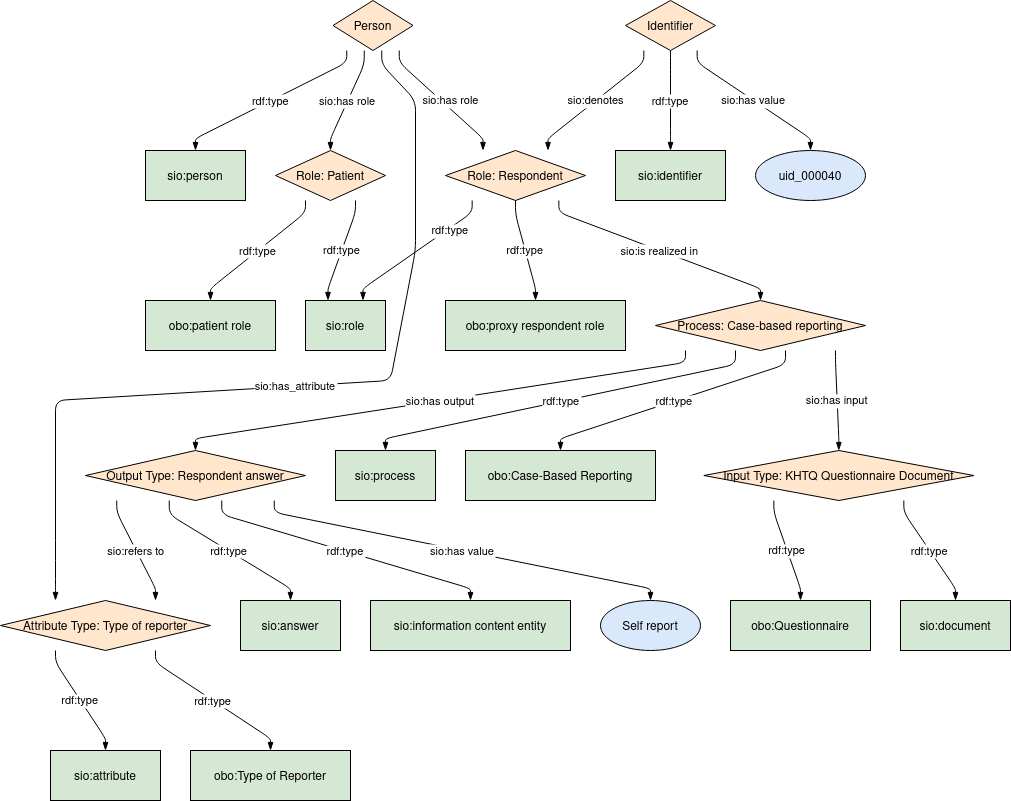

The diagram above was exported from draw.io. Its source (the exported page's mxGraphModel, read from the mxfile embedded in the PNG):
<mxGraphModel dx="1501" dy="470" grid="1" gridSize="10" guides="1" tooltips="1" connect="1" arrows="1" fold="1" page="1" pageScale="1" pageWidth="827" pageHeight="1169" math="0" shadow="0">
  <root>
    <mxCell id="0" />
    <mxCell id="1" parent="0" />
    <UserObject label="%name%" name="Output Type: Respondent answer" foaf_type="NA" sio_denotes="NA" sio_hasinput="NA" sio_isrealizedin="NA" sio_hasrole="NA" sio_hasvalue="NA" sio_hasoutput="http://w3id.org/bind/data/v1/example-rdf/respondent_process_" sio_has_quality="NA" sio_refersto="NA" placeholders="1" id="TsdtllM_AqHPWYYS9JIi-1">
      <mxCell style="shape=rhombus;fillColor=#FFE6CC;strokeColor=#000000;" vertex="1" parent="1">
        <mxGeometry x="85" y="450" width="220" height="50" as="geometry" />
      </mxCell>
    </UserObject>
    <UserObject label="%name%" name="sio:answer" foaf_type="http://w3id.org/bind/data/v1/example-rdf/respondent_output_" sio_denotes="NA" sio_hasinput="NA" sio_isrealizedin="NA" sio_hasrole="NA" sio_hasvalue="NA" sio_hasoutput="NA" sio_has_quality="NA" sio_refersto="NA" placeholders="1" id="TsdtllM_AqHPWYYS9JIi-2">
      <mxCell style="shape=rounded;fillColor=#d5e8d4;strokeColor=#000000;" vertex="1" parent="1">
        <mxGeometry x="240" y="600" width="100" height="50" as="geometry" />
      </mxCell>
    </UserObject>
    <UserObject label="%name%" name="Person" foaf_type="NA" sio_denotes="NA" sio_hasinput="NA" sio_isrealizedin="NA" sio_hasrole="NA" sio_hasvalue="NA" sio_hasoutput="NA" sio_has_quality="NA" sio_refersto="NA" placeholders="1" id="TsdtllM_AqHPWYYS9JIi-3">
      <mxCell style="shape=rhombus;fillColor=#FFE6CC;strokeColor=#000000;" vertex="1" parent="1">
        <mxGeometry x="332.5" width="80" height="50" as="geometry" />
      </mxCell>
    </UserObject>
    <UserObject label="%name%" name="sio:person" foaf_type="http://w3id.org/bind/data/v1/example-rdf/person_" sio_denotes="NA" sio_hasinput="NA" sio_isrealizedin="NA" sio_hasrole="NA" sio_hasvalue="NA" sio_hasoutput="NA" sio_has_quality="NA" sio_refersto="NA" placeholders="1" id="TsdtllM_AqHPWYYS9JIi-4">
      <mxCell style="shape=rounded;fillColor=#d5e8d4;strokeColor=#000000;" vertex="1" parent="1">
        <mxGeometry x="145" y="150" width="100" height="50" as="geometry" />
      </mxCell>
    </UserObject>
    <UserObject label="%name%" name="Process: Case-based reporting" foaf_type="NA" sio_denotes="NA" sio_hasinput="NA" sio_isrealizedin="http://w3id.org/bind/data/v1/example-rdf/respondent_role_" sio_hasrole="NA" sio_hasvalue="NA" sio_hasoutput="NA" sio_has_quality="NA" sio_refersto="NA" placeholders="1" id="TsdtllM_AqHPWYYS9JIi-5">
      <mxCell style="shape=rhombus;fillColor=#FFE6CC;strokeColor=#000000;" vertex="1" parent="1">
        <mxGeometry x="655" y="300" width="210" height="50" as="geometry" />
      </mxCell>
    </UserObject>
    <UserObject label="%name%" name="sio:process" foaf_type="http://w3id.org/bind/data/v1/example-rdf/respondent_process_" sio_denotes="NA" sio_hasinput="NA" sio_isrealizedin="NA" sio_hasrole="NA" sio_hasvalue="NA" sio_hasoutput="NA" sio_has_quality="NA" sio_refersto="NA" placeholders="1" id="TsdtllM_AqHPWYYS9JIi-6">
      <mxCell style="shape=rounded;fillColor=#d5e8d4;strokeColor=#000000;" vertex="1" parent="1">
        <mxGeometry x="335" y="450" width="100" height="50" as="geometry" />
      </mxCell>
    </UserObject>
    <UserObject label="%name%" name="Identifier" foaf_type="NA" sio_denotes="NA" sio_hasinput="NA" sio_isrealizedin="NA" sio_hasrole="NA" sio_hasvalue="NA" sio_hasoutput="NA" sio_has_quality="NA" sio_refersto="NA" placeholders="1" id="TsdtllM_AqHPWYYS9JIi-7">
      <mxCell style="shape=rhombus;fillColor=#FFE6CC;strokeColor=#000000;" vertex="1" parent="1">
        <mxGeometry x="625" width="90" height="50" as="geometry" />
      </mxCell>
    </UserObject>
    <UserObject label="%name%" name="Role: Respondent" foaf_type="NA" sio_denotes="http://w3id.org/bind/data/v1/example-rdf/identifier_" sio_hasinput="NA" sio_isrealizedin="NA" sio_hasrole="http://w3id.org/bind/data/v1/example-rdf/person_" sio_hasvalue="NA" sio_hasoutput="NA" sio_has_quality="NA" sio_refersto="NA" placeholders="1" id="TsdtllM_AqHPWYYS9JIi-8">
      <mxCell style="shape=rhombus;fillColor=#FFE6CC;strokeColor=#000000;" vertex="1" parent="1">
        <mxGeometry x="445" y="150" width="140" height="50" as="geometry" />
      </mxCell>
    </UserObject>
    <UserObject label="%name%" name="Attribute Type: Type of reporter" foaf_type="NA" sio_denotes="NA" sio_hasinput="NA" sio_isrealizedin="NA" sio_hasrole="NA" sio_hasvalue="NA" sio_hasoutput="NA" sio_has_quality="http://w3id.org/bind/data/v1/example-rdf/person_" sio_refersto="http://w3id.org/bind/data/v1/example-rdf/respondent_output_" placeholders="1" id="TsdtllM_AqHPWYYS9JIi-9">
      <mxCell style="shape=rhombus;fillColor=#FFE6CC;strokeColor=#000000;" vertex="1" parent="1">
        <mxGeometry y="600" width="210" height="50" as="geometry" />
      </mxCell>
    </UserObject>
    <UserObject label="%name%" name="sio:attribute" foaf_type="http://w3id.org/bind/data/v1/example-rdf/respondent_attribute_" sio_denotes="NA" sio_hasinput="NA" sio_isrealizedin="NA" sio_hasrole="NA" sio_hasvalue="NA" sio_hasoutput="NA" sio_has_quality="NA" sio_refersto="NA" placeholders="1" id="TsdtllM_AqHPWYYS9JIi-10">
      <mxCell style="shape=rounded;fillColor=#d5e8d4;strokeColor=#000000;" vertex="1" parent="1">
        <mxGeometry x="50" y="750" width="110" height="50" as="geometry" />
      </mxCell>
    </UserObject>
    <UserObject label="%name%" name="obo:Type of Reporter" foaf_type="http://w3id.org/bind/data/v1/example-rdf/respondent_attribute_" sio_denotes="NA" sio_hasinput="NA" sio_isrealizedin="NA" sio_hasrole="NA" sio_hasvalue="NA" sio_hasoutput="NA" sio_has_quality="NA" sio_refersto="NA" placeholders="1" id="TsdtllM_AqHPWYYS9JIi-11">
      <mxCell style="shape=rounded;fillColor=#d5e8d4;strokeColor=#000000;" vertex="1" parent="1">
        <mxGeometry x="190" y="750" width="160" height="50" as="geometry" />
      </mxCell>
    </UserObject>
    <UserObject label="%name%" name="Input Type: KHTQ Questionnaire Document" foaf_type="NA" sio_denotes="NA" sio_hasinput="http://w3id.org/bind/data/v1/example-rdf/respondent_process_" sio_isrealizedin="NA" sio_hasrole="NA" sio_hasvalue="NA" sio_hasoutput="NA" sio_has_quality="NA" sio_refersto="NA" placeholders="1" id="TsdtllM_AqHPWYYS9JIi-12">
      <mxCell style="shape=rhombus;fillColor=#FFE6CC;strokeColor=#000000;" vertex="1" parent="1">
        <mxGeometry x="703.3333333333334" y="450" width="270" height="50" as="geometry" />
      </mxCell>
    </UserObject>
    <UserObject label="%name%" name="obo:proxy respondent role" foaf_type="http://w3id.org/bind/data/v1/example-rdf/respondent_role_" sio_denotes="NA" sio_hasinput="NA" sio_isrealizedin="NA" sio_hasrole="NA" sio_hasvalue="NA" sio_hasoutput="NA" sio_has_quality="NA" sio_refersto="NA" placeholders="1" id="TsdtllM_AqHPWYYS9JIi-13">
      <mxCell style="shape=rounded;fillColor=#d5e8d4;strokeColor=#000000;" vertex="1" parent="1">
        <mxGeometry x="445" y="300" width="180" height="50" as="geometry" />
      </mxCell>
    </UserObject>
    <UserObject label="%name%" name="Role: Patient" foaf_type="NA" sio_denotes="NA" sio_hasinput="NA" sio_isrealizedin="NA" sio_hasrole="http://w3id.org/bind/data/v1/example-rdf/person_" sio_hasvalue="NA" sio_hasoutput="NA" sio_has_quality="NA" sio_refersto="NA" placeholders="1" id="TsdtllM_AqHPWYYS9JIi-14">
      <mxCell style="shape=rhombus;fillColor=#FFE6CC;strokeColor=#000000;" vertex="1" parent="1">
        <mxGeometry x="275" y="150" width="110" height="50" as="geometry" />
      </mxCell>
    </UserObject>
    <UserObject label="%name%" name="uid_000040" foaf_type="NA" sio_denotes="NA" sio_hasinput="NA" sio_isrealizedin="NA" sio_hasrole="NA" sio_hasvalue="http://w3id.org/bind/data/v1/example-rdf/identifier_" sio_hasoutput="NA" sio_has_quality="NA" sio_refersto="NA" placeholders="1" id="TsdtllM_AqHPWYYS9JIi-15">
      <mxCell style="shape=ellipse;fillColor=#DAE8FC;strokeColor=#000000;" vertex="1" parent="1">
        <mxGeometry x="755" y="150" width="110" height="50" as="geometry" />
      </mxCell>
    </UserObject>
    <UserObject label="%name%" name="sio:information content entity" foaf_type="http://w3id.org/bind/data/v1/example-rdf/respondent_output_" sio_denotes="NA" sio_hasinput="NA" sio_isrealizedin="NA" sio_hasrole="NA" sio_hasvalue="NA" sio_hasoutput="NA" sio_has_quality="NA" sio_refersto="NA" placeholders="1" id="TsdtllM_AqHPWYYS9JIi-16">
      <mxCell style="shape=rounded;fillColor=#d5e8d4;strokeColor=#000000;" vertex="1" parent="1">
        <mxGeometry x="370" y="600" width="200" height="50" as="geometry" />
      </mxCell>
    </UserObject>
    <UserObject label="%name%" name="Self report" foaf_type="NA" sio_denotes="NA" sio_hasinput="NA" sio_isrealizedin="NA" sio_hasrole="NA" sio_hasvalue="http://w3id.org/bind/data/v1/example-rdf/respondent_output_" sio_hasoutput="NA" sio_has_quality="NA" sio_refersto="NA" placeholders="1" id="TsdtllM_AqHPWYYS9JIi-17">
      <mxCell style="shape=ellipse;fillColor=#DAE8FC;strokeColor=#000000;" vertex="1" parent="1">
        <mxGeometry x="600" y="600" width="100" height="50" as="geometry" />
      </mxCell>
    </UserObject>
    <UserObject label="%name%" name="sio:role" foaf_type="http://w3id.org/bind/data/v1/example-rdf/patient_role_,http://w3id.org/bind/data/v1/example-rdf/respondent_role_" sio_denotes="NA" sio_hasinput="NA" sio_isrealizedin="NA" sio_hasrole="NA" sio_hasvalue="NA" sio_hasoutput="NA" sio_has_quality="NA" sio_refersto="NA" placeholders="1" id="TsdtllM_AqHPWYYS9JIi-18">
      <mxCell style="shape=rounded;fillColor=#d5e8d4;strokeColor=#000000;" vertex="1" parent="1">
        <mxGeometry x="305" y="300" width="80" height="50" as="geometry" />
      </mxCell>
    </UserObject>
    <UserObject label="%name%" name="obo:Case-Based Reporting" foaf_type="http://w3id.org/bind/data/v1/example-rdf/respondent_process_" sio_denotes="NA" sio_hasinput="NA" sio_isrealizedin="NA" sio_hasrole="NA" sio_hasvalue="NA" sio_hasoutput="NA" sio_has_quality="NA" sio_refersto="NA" placeholders="1" id="TsdtllM_AqHPWYYS9JIi-19">
      <mxCell style="shape=rounded;fillColor=#d5e8d4;strokeColor=#000000;" vertex="1" parent="1">
        <mxGeometry x="465" y="450" width="190" height="50" as="geometry" />
      </mxCell>
    </UserObject>
    <UserObject label="%name%" name="obo:Questionnaire" foaf_type="http://w3id.org/bind/data/v1/example-rdf/test_input_" sio_denotes="NA" sio_hasinput="NA" sio_isrealizedin="NA" sio_hasrole="NA" sio_hasvalue="NA" sio_hasoutput="NA" sio_has_quality="NA" sio_refersto="NA" placeholders="1" id="TsdtllM_AqHPWYYS9JIi-20">
      <mxCell style="shape=rounded;fillColor=#d5e8d4;strokeColor=#000000;" vertex="1" parent="1">
        <mxGeometry x="730" y="600" width="140" height="50" as="geometry" />
      </mxCell>
    </UserObject>
    <UserObject label="%name%" name="obo:patient role" foaf_type="http://w3id.org/bind/data/v1/example-rdf/patient_role_" sio_denotes="NA" sio_hasinput="NA" sio_isrealizedin="NA" sio_hasrole="NA" sio_hasvalue="NA" sio_hasoutput="NA" sio_has_quality="NA" sio_refersto="NA" placeholders="1" id="TsdtllM_AqHPWYYS9JIi-21">
      <mxCell style="shape=rounded;fillColor=#d5e8d4;strokeColor=#000000;" vertex="1" parent="1">
        <mxGeometry x="145" y="300" width="130" height="50" as="geometry" />
      </mxCell>
    </UserObject>
    <UserObject label="%name%" name="sio:identifier" foaf_type="http://w3id.org/bind/data/v1/example-rdf/identifier_" sio_denotes="NA" sio_hasinput="NA" sio_isrealizedin="NA" sio_hasrole="NA" sio_hasvalue="NA" sio_hasoutput="NA" sio_has_quality="NA" sio_refersto="NA" placeholders="1" id="TsdtllM_AqHPWYYS9JIi-22">
      <mxCell style="shape=rounded;fillColor=#d5e8d4;strokeColor=#000000;" vertex="1" parent="1">
        <mxGeometry x="615" y="150" width="110" height="50" as="geometry" />
      </mxCell>
    </UserObject>
    <UserObject label="%name%" name="sio:document" foaf_type="http://w3id.org/bind/data/v1/example-rdf/test_input_" sio_denotes="NA" sio_hasinput="NA" sio_isrealizedin="NA" sio_hasrole="NA" sio_hasvalue="NA" sio_hasoutput="NA" sio_has_quality="NA" sio_refersto="NA" placeholders="1" id="TsdtllM_AqHPWYYS9JIi-23">
      <mxCell style="shape=rounded;fillColor=#d5e8d4;strokeColor=#000000;" vertex="1" parent="1">
        <mxGeometry x="900" y="600" width="110" height="50" as="geometry" />
      </mxCell>
    </UserObject>
    <mxCell id="TsdtllM_AqHPWYYS9JIi-24" value="rdf:type" style="curved=0;endArrow=blockThin;endFill=1;noEdgeStyle=1;orthogonal=1;" edge="1" parent="1" source="TsdtllM_AqHPWYYS9JIi-1" target="TsdtllM_AqHPWYYS9JIi-2">
      <mxGeometry relative="1" as="geometry">
        <Array as="points">
          <mxPoint x="168.75" y="514" />
          <mxPoint x="290" y="588" />
        </Array>
      </mxGeometry>
    </mxCell>
    <mxCell id="TsdtllM_AqHPWYYS9JIi-25" value="rdf:type" style="curved=0;endArrow=blockThin;endFill=1;noEdgeStyle=1;orthogonal=1;" edge="1" parent="1" source="TsdtllM_AqHPWYYS9JIi-3" target="TsdtllM_AqHPWYYS9JIi-4">
      <mxGeometry relative="1" as="geometry">
        <Array as="points">
          <mxPoint x="346.25" y="62" />
          <mxPoint x="195" y="138" />
        </Array>
      </mxGeometry>
    </mxCell>
    <mxCell id="TsdtllM_AqHPWYYS9JIi-26" value="rdf:type" style="curved=0;endArrow=blockThin;endFill=1;noEdgeStyle=1;orthogonal=1;" edge="1" parent="1" source="TsdtllM_AqHPWYYS9JIi-5" target="TsdtllM_AqHPWYYS9JIi-6">
      <mxGeometry relative="1" as="geometry">
        <Array as="points">
          <mxPoint x="735" y="364" />
          <mxPoint x="385" y="438" />
        </Array>
      </mxGeometry>
    </mxCell>
    <mxCell id="TsdtllM_AqHPWYYS9JIi-27" value="rdf:type" style="curved=0;endArrow=blockThin;endFill=1;noEdgeStyle=1;orthogonal=1;" edge="1" parent="1" source="TsdtllM_AqHPWYYS9JIi-9" target="TsdtllM_AqHPWYYS9JIi-10">
      <mxGeometry relative="1" as="geometry">
        <Array as="points">
          <mxPoint x="55" y="662" />
          <mxPoint x="105" y="738" />
        </Array>
      </mxGeometry>
    </mxCell>
    <mxCell id="TsdtllM_AqHPWYYS9JIi-28" value="rdf:type" style="curved=0;endArrow=blockThin;endFill=1;noEdgeStyle=1;orthogonal=1;" edge="1" parent="1" source="TsdtllM_AqHPWYYS9JIi-9" target="TsdtllM_AqHPWYYS9JIi-11">
      <mxGeometry relative="1" as="geometry">
        <Array as="points">
          <mxPoint x="155" y="662" />
          <mxPoint x="270" y="738" />
        </Array>
      </mxGeometry>
    </mxCell>
    <mxCell id="TsdtllM_AqHPWYYS9JIi-29" value="rdf:type" style="curved=0;endArrow=blockThin;endFill=1;noEdgeStyle=1;orthogonal=1;" edge="1" parent="1" source="TsdtllM_AqHPWYYS9JIi-8" target="TsdtllM_AqHPWYYS9JIi-13">
      <mxGeometry relative="1" as="geometry">
        <Array as="points">
          <mxPoint x="515" y="214" />
          <mxPoint x="535" y="288" />
        </Array>
      </mxGeometry>
    </mxCell>
    <mxCell id="TsdtllM_AqHPWYYS9JIi-30" value="rdf:type" style="curved=0;endArrow=blockThin;endFill=1;noEdgeStyle=1;orthogonal=1;" edge="1" parent="1" source="TsdtllM_AqHPWYYS9JIi-1" target="TsdtllM_AqHPWYYS9JIi-16">
      <mxGeometry relative="1" as="geometry">
        <Array as="points">
          <mxPoint x="221.25" y="514" />
          <mxPoint x="470" y="588" />
        </Array>
      </mxGeometry>
    </mxCell>
    <mxCell id="TsdtllM_AqHPWYYS9JIi-31" value="rdf:type" style="curved=0;endArrow=blockThin;endFill=1;noEdgeStyle=1;orthogonal=1;" edge="1" parent="1" source="TsdtllM_AqHPWYYS9JIi-14" target="TsdtllM_AqHPWYYS9JIi-18">
      <mxGeometry relative="1" as="geometry">
        <Array as="points">
          <mxPoint x="355" y="212" />
          <mxPoint x="327.5" y="288" />
        </Array>
      </mxGeometry>
    </mxCell>
    <mxCell id="TsdtllM_AqHPWYYS9JIi-32" value="rdf:type" style="curved=0;endArrow=blockThin;endFill=1;noEdgeStyle=1;orthogonal=1;" edge="1" parent="1" source="TsdtllM_AqHPWYYS9JIi-8" target="TsdtllM_AqHPWYYS9JIi-18">
      <mxGeometry x="-0.4897" y="2" relative="1" as="geometry">
        <Array as="points">
          <mxPoint x="471.6666666666667" y="212" />
          <mxPoint x="362.5" y="288" />
        </Array>
        <mxPoint as="offset" />
      </mxGeometry>
    </mxCell>
    <mxCell id="TsdtllM_AqHPWYYS9JIi-33" value="rdf:type" style="curved=0;endArrow=blockThin;endFill=1;noEdgeStyle=1;orthogonal=1;" edge="1" parent="1" source="TsdtllM_AqHPWYYS9JIi-5" target="TsdtllM_AqHPWYYS9JIi-19">
      <mxGeometry relative="1" as="geometry">
        <Array as="points">
          <mxPoint x="785" y="364" />
          <mxPoint x="560" y="438" />
        </Array>
      </mxGeometry>
    </mxCell>
    <mxCell id="TsdtllM_AqHPWYYS9JIi-34" value="rdf:type" style="curved=0;endArrow=blockThin;endFill=1;noEdgeStyle=1;orthogonal=1;" edge="1" parent="1" source="TsdtllM_AqHPWYYS9JIi-12" target="TsdtllM_AqHPWYYS9JIi-20">
      <mxGeometry relative="1" as="geometry">
        <Array as="points">
          <mxPoint x="773.3333333333334" y="512" />
          <mxPoint x="800" y="588" />
        </Array>
      </mxGeometry>
    </mxCell>
    <mxCell id="TsdtllM_AqHPWYYS9JIi-35" value="rdf:type" style="curved=0;endArrow=blockThin;endFill=1;noEdgeStyle=1;orthogonal=1;" edge="1" parent="1" source="TsdtllM_AqHPWYYS9JIi-14" target="TsdtllM_AqHPWYYS9JIi-21">
      <mxGeometry relative="1" as="geometry">
        <Array as="points">
          <mxPoint x="305" y="212" />
          <mxPoint x="210" y="288" />
        </Array>
      </mxGeometry>
    </mxCell>
    <mxCell id="TsdtllM_AqHPWYYS9JIi-36" value="rdf:type" style="curved=0;endArrow=blockThin;endFill=1;noEdgeStyle=1;orthogonal=1;" edge="1" parent="1" source="TsdtllM_AqHPWYYS9JIi-7" target="TsdtllM_AqHPWYYS9JIi-22">
      <mxGeometry relative="1" as="geometry">
        <Array as="points">
          <mxPoint x="670" y="64" />
          <mxPoint x="670" y="138" />
        </Array>
      </mxGeometry>
    </mxCell>
    <mxCell id="TsdtllM_AqHPWYYS9JIi-37" value="rdf:type" style="curved=0;endArrow=blockThin;endFill=1;noEdgeStyle=1;orthogonal=1;" edge="1" parent="1" source="TsdtllM_AqHPWYYS9JIi-12" target="TsdtllM_AqHPWYYS9JIi-23">
      <mxGeometry relative="1" as="geometry">
        <Array as="points">
          <mxPoint x="903.3333333333334" y="512" />
          <mxPoint x="955" y="588" />
        </Array>
      </mxGeometry>
    </mxCell>
    <mxCell id="TsdtllM_AqHPWYYS9JIi-38" value="sio:denotes" style="curved=0;endArrow=blockThin;endFill=1;noEdgeStyle=1;orthogonal=1;" edge="1" parent="1" source="TsdtllM_AqHPWYYS9JIi-7" target="TsdtllM_AqHPWYYS9JIi-8">
      <mxGeometry relative="1" as="geometry">
        <Array as="points">
          <mxPoint x="643.3333333333334" y="62" />
          <mxPoint x="547.5" y="138" />
        </Array>
      </mxGeometry>
    </mxCell>
    <mxCell id="TsdtllM_AqHPWYYS9JIi-39" value="sio:has input" style="curved=0;endArrow=blockThin;endFill=1;noEdgeStyle=1;orthogonal=1;" edge="1" parent="1" source="TsdtllM_AqHPWYYS9JIi-5" target="TsdtllM_AqHPWYYS9JIi-12">
      <mxGeometry relative="1" as="geometry">
        <Array as="points">
          <mxPoint x="835" y="362" />
          <mxPoint x="838.3333333333334" y="438" />
        </Array>
      </mxGeometry>
    </mxCell>
    <mxCell id="TsdtllM_AqHPWYYS9JIi-40" value="sio:is realized in" style="curved=0;endArrow=blockThin;endFill=1;noEdgeStyle=1;orthogonal=1;" edge="1" parent="1" source="TsdtllM_AqHPWYYS9JIi-8" target="TsdtllM_AqHPWYYS9JIi-5">
      <mxGeometry relative="1" as="geometry">
        <Array as="points">
          <mxPoint x="558.3333333333334" y="212" />
          <mxPoint x="760" y="288" />
        </Array>
      </mxGeometry>
    </mxCell>
    <mxCell id="TsdtllM_AqHPWYYS9JIi-41" value="sio:has role" style="curved=0;endArrow=blockThin;endFill=1;noEdgeStyle=1;orthogonal=1;" edge="1" parent="1" source="TsdtllM_AqHPWYYS9JIi-3" target="TsdtllM_AqHPWYYS9JIi-8">
      <mxGeometry x="0.1013" y="6" relative="1" as="geometry">
        <Array as="points">
          <mxPoint x="398.75" y="62" />
          <mxPoint x="482.5" y="138" />
        </Array>
        <mxPoint x="1" as="offset" />
      </mxGeometry>
    </mxCell>
    <mxCell id="TsdtllM_AqHPWYYS9JIi-42" value="sio:has role" style="curved=0;endArrow=blockThin;endFill=1;noEdgeStyle=1;orthogonal=1;" edge="1" parent="1" source="TsdtllM_AqHPWYYS9JIi-3" target="TsdtllM_AqHPWYYS9JIi-14">
      <mxGeometry relative="1" as="geometry">
        <Array as="points">
          <mxPoint x="363.75" y="64" />
          <mxPoint x="330" y="138" />
        </Array>
      </mxGeometry>
    </mxCell>
    <mxCell id="TsdtllM_AqHPWYYS9JIi-43" value="sio:has value" style="curved=0;endArrow=blockThin;endFill=1;noEdgeStyle=1;orthogonal=1;" edge="1" parent="1" source="TsdtllM_AqHPWYYS9JIi-7" target="TsdtllM_AqHPWYYS9JIi-15">
      <mxGeometry relative="1" as="geometry">
        <Array as="points">
          <mxPoint x="696.6666666666666" y="62" />
          <mxPoint x="810" y="138" />
        </Array>
      </mxGeometry>
    </mxCell>
    <mxCell id="TsdtllM_AqHPWYYS9JIi-44" value="sio:has value" style="curved=0;endArrow=blockThin;endFill=1;noEdgeStyle=1;orthogonal=1;" edge="1" parent="1" source="TsdtllM_AqHPWYYS9JIi-1" target="TsdtllM_AqHPWYYS9JIi-17">
      <mxGeometry relative="1" as="geometry">
        <Array as="points">
          <mxPoint x="273.75" y="512" />
          <mxPoint x="650" y="588" />
        </Array>
      </mxGeometry>
    </mxCell>
    <mxCell id="TsdtllM_AqHPWYYS9JIi-45" value="sio:has output" style="curved=0;endArrow=blockThin;endFill=1;noEdgeStyle=1;orthogonal=1;" edge="1" parent="1" source="TsdtllM_AqHPWYYS9JIi-5" target="TsdtllM_AqHPWYYS9JIi-1">
      <mxGeometry relative="1" as="geometry">
        <Array as="points">
          <mxPoint x="685" y="362" />
          <mxPoint x="195" y="438" />
        </Array>
      </mxGeometry>
    </mxCell>
    <mxCell id="TsdtllM_AqHPWYYS9JIi-46" value="sio:has_attribute" style="curved=0;endArrow=blockThin;endFill=1;noEdgeStyle=1;orthogonal=1;" edge="1" parent="1" source="TsdtllM_AqHPWYYS9JIi-3" target="TsdtllM_AqHPWYYS9JIi-9">
      <mxGeometry relative="1" as="geometry">
        <Array as="points">
          <mxPoint x="381.25" y="64" />
          <mxPoint x="415" y="100" />
          <mxPoint x="415" y="250" />
          <mxPoint x="415" y="250" />
          <mxPoint x="390" y="380" />
          <mxPoint x="55" y="400" />
          <mxPoint x="55" y="550" />
          <mxPoint x="55" y="588" />
        </Array>
      </mxGeometry>
    </mxCell>
    <mxCell id="TsdtllM_AqHPWYYS9JIi-47" value="sio:refers to" style="curved=0;endArrow=blockThin;endFill=1;noEdgeStyle=1;orthogonal=1;" edge="1" parent="1" source="TsdtllM_AqHPWYYS9JIi-1" target="TsdtllM_AqHPWYYS9JIi-9">
      <mxGeometry relative="1" as="geometry">
        <Array as="points">
          <mxPoint x="116.25" y="512" />
          <mxPoint x="155" y="588" />
        </Array>
      </mxGeometry>
    </mxCell>
  </root>
</mxGraphModel>